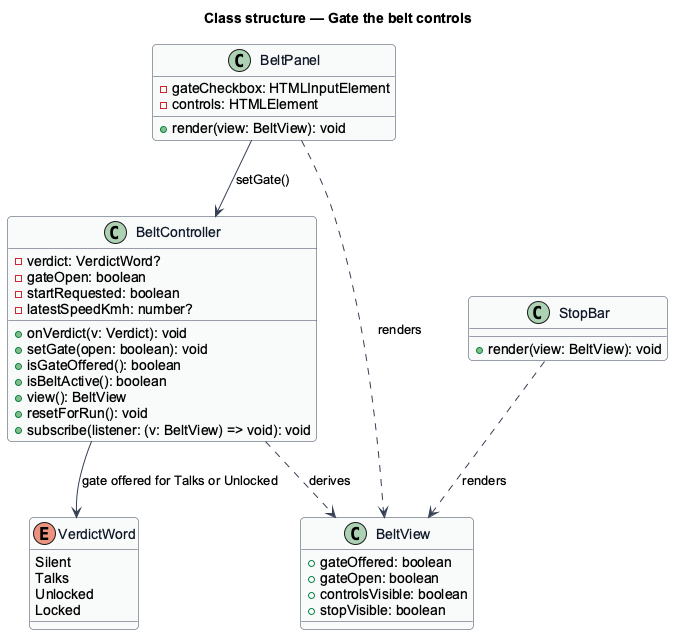

The diagram above was rendered by PlantUML. Its source (embedded in the PNG):
@startuml
' --- shared skin header ---
skinparam backgroundColor #FFFFFF
skinparam shadowing false
skinparam roundcorner 8
skinparam defaultFontName Arial
skinparam ArrowColor #344054
skinparam class {
  BorderColor #344054
  FontColor #101828
  BackgroundColor #F9FAFB
}
' --------------------------
title Class structure — Gate the belt controls

class BeltController {
  -verdict: VerdictWord?
  -gateOpen: boolean
  -startRequested: boolean
  -latestSpeedKmh: number?
  +onVerdict(v: Verdict): void
  +setGate(open: boolean): void
  +isGateOffered(): boolean
  +isBeltActive(): boolean
  +view(): BeltView
  +resetForRun(): void
  +subscribe(listener: (v: BeltView) => void): void
}

class BeltView {
  +gateOffered: boolean
  +gateOpen: boolean
  +controlsVisible: boolean
  +stopVisible: boolean
}

class BeltPanel {
  -gateCheckbox: HTMLInputElement
  -controls: HTMLElement
  +render(view: BeltView): void
}

class StopBar {
  +render(view: BeltView): void
}

enum VerdictWord {
  Silent
  Talks
  Unlocked
  Locked
}

BeltController ..> BeltView : derives
BeltController --> VerdictWord : gate offered for Talks or Unlocked
BeltPanel ..> BeltView : renders
StopBar ..> BeltView : renders
BeltPanel --> BeltController : setGate()
@enduml